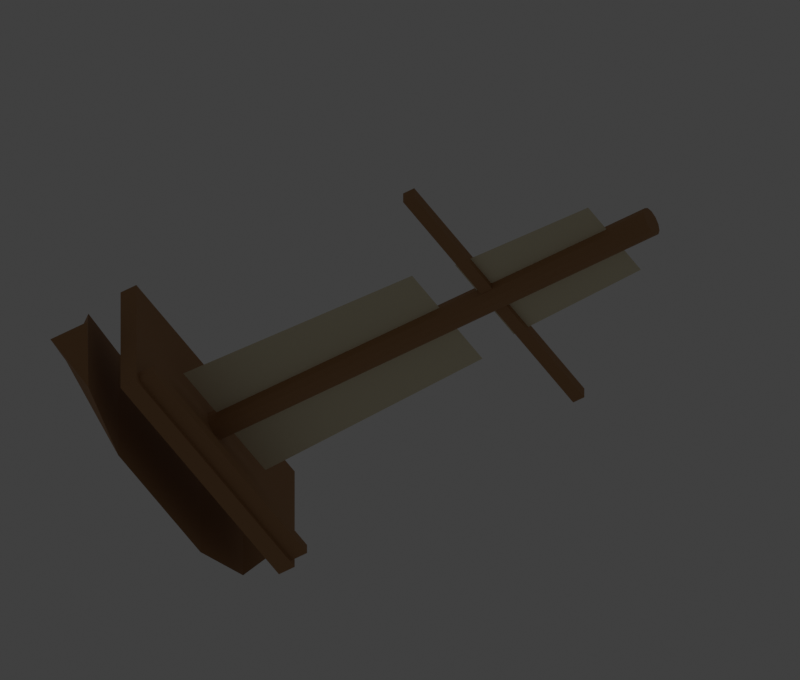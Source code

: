 # Source: ship.blend  (saved by Blender 5.2.45; exported with 4.5.12 LTS)
import bpy
from mathutils import Matrix  # noqa: F401  (used for matrix-valued properties, if any)

bpy.ops.wm.read_factory_settings(use_empty=True)
scene = bpy.context.scene
scene.name = 'Scene'

# ---- collections
col_collection = bpy.data.collections.new('Collection'); scene.collection.children.link(col_collection)
col_hull = bpy.data.collections.new('hull'); scene.collection.children.link(col_hull)
col_deck = bpy.data.collections.new('deck'); scene.collection.children.link(col_deck)
col_mast = bpy.data.collections.new('mast'); scene.collection.children.link(col_mast)
col_sails = bpy.data.collections.new('sails'); scene.collection.children.link(col_sails)

# ---- materials (node trees are filled in below, after node groups)
mat_warm_timber = bpy.data.materials.new('warm timber')
mat_warm_timber.diffuse_color = (0.38, 0.19, 0.075, 1.0)
mat_canvas = bpy.data.materials.new('canvas')
mat_canvas.diffuse_color = (0.78, 0.7, 0.48, 1.0)

# ---- material node trees
mat_warm_timber.use_nodes = True; mat_warm_timber.node_tree.nodes.clear()
_N = mat_warm_timber.node_tree.nodes; _L = mat_warm_timber.node_tree.links
n0 = _N.new('ShaderNodeBsdfPrincipled'); n0.name = 'Principled BSDF'; n0.location = (-200, 100)
n0.inputs[0].default_value = (0.38, 0.19, 0.075, 1.0)
n0.inputs[2].default_value = 0.78
n0.inputs[10].default_value = 0.005
n1 = _N.new('ShaderNodeOutputMaterial'); n1.name = 'Material Output'; n1.location = (200, 100)
_L.new(n0.outputs[0], n1.inputs[0])
n1.is_active_output = True
mat_canvas.use_nodes = True; mat_canvas.node_tree.nodes.clear()
_N = mat_canvas.node_tree.nodes; _L = mat_canvas.node_tree.links
n0 = _N.new('ShaderNodeBsdfPrincipled'); n0.name = 'Principled BSDF'; n0.location = (-200, 100)
n0.inputs[0].default_value = (0.78, 0.7, 0.48, 1.0)
n0.inputs[2].default_value = 0.78
n0.inputs[10].default_value = 0.005
n1 = _N.new('ShaderNodeOutputMaterial'); n1.name = 'Material Output'; n1.location = (200, 100)
_L.new(n0.outputs[0], n1.inputs[0])
n1.is_active_output = True

# ---- world
world_world = bpy.data.worlds.new('World'); scene.world = world_world
world_world.use_nodes = True; world_world.node_tree.nodes.clear()
_N = world_world.node_tree.nodes; _L = world_world.node_tree.links
n0 = _N.new('ShaderNodeOutputWorld'); n0.name = 'World Output'; n0.location = (200, 100)
n1 = _N.new('ShaderNodeBackground'); n1.name = 'Background'; n1.location = (-200, 100)
n1.inputs[0].default_value = (0.05088, 0.05088, 0.05088, 1.0)
_L.new(n1.outputs[0], n0.inputs[0])
n0.is_active_output = True
world_world.color = (0.055, 0.055, 0.055)
world_world.sun_shadow_jitter_overblur = 0.0

# ---- cameras
cam_review_camera_002 = bpy.data.cameras.new('review_camera.002')
cam_review_camera_002.type = 'ORTHO'
cam_review_camera_002.ortho_scale = 86.0

# ---- lights
light_large_softbox_002 = bpy.data.lights.new('large_softbox.002', 'AREA')
light_large_softbox_002.energy = 5200.0
light_large_softbox_002.shape = 'DISK'
light_large_softbox_002.size = 70.0

# ---- meshes
me_continuous_tapered_hull_mesh = bpy.data.meshes.new('continuous_tapered_hull mesh')
me_continuous_tapered_hull_mesh.from_pydata([(-16.0, 5.0, 0.0), (-16.0, 1.8, 0.0), (-16.0, 5.0, 0.0), (-13.0, 3.8, -5.0), (-13.0, 1.8, 0.0), (-13.0, 3.8, 5.0), (-7.0, 3.0, -7.0), (-7.0, 1.8, 0.0), (-7.0, 3.0, 7.0), (7.0, 3.0, -7.0), (7.0, 1.8, 0.0), (7.0, 3.0, 7.0), (14.0, 4.2, -5.0), (14.0, 1.8, 0.0), (14.0, 4.2, 5.0), (17.0, 6.0, 0.0), (17.0, 2.0, 0.0), (17.0, 6.0, 0.0)], [], [(0, 3, 4, 1), (1, 4, 5, 2), (0, 2, 5, 3), (3, 6, 7, 4), (4, 7, 8, 5), (3, 5, 8, 6), (6, 9, 10, 7), (7, 10, 11, 8), (6, 8, 11, 9), (9, 12, 13, 10), (10, 13, 14, 11), (9, 11, 14, 12), (12, 15, 16, 13), (13, 16, 17, 14), (12, 14, 17, 15), (0, 1, 2), (15, 16, 17)])
me_continuous_tapered_hull_mesh.materials.append(mat_warm_timber)
me_continuous_tapered_hull_mesh.update()
me_cube_020 = bpy.data.meshes.new('Cube.020')
me_cube_020.from_pydata([(-13.5, -0.85, -6.5), (-13.5, -0.85, 6.5), (-13.5, 0.85, -6.5), (-13.5, 0.85, 6.5), (13.5, -0.85, -6.5), (13.5, -0.85, 6.5), (13.5, 0.85, -6.5), (13.5, 0.85, 6.5)], [], [(0, 1, 3, 2), (2, 3, 7, 6), (6, 7, 5, 4), (4, 5, 1, 0), (2, 6, 4, 0), (7, 3, 1, 5)])
_uv = me_cube_020.uv_layers.new(name='UVMap')
_uv.uv.foreach_set('vector', [0.375, 0.0, 0.625, 0.0, 0.625, 0.25, 0.375, 0.25, 0.375, 0.25, 0.625, 0.25, 0.625, 0.5, 0.375, 0.5, 0.375, 0.5, 0.625, 0.5, 0.625, 0.75, 0.375, 0.75, 0.375, 0.75, 0.625, 0.75, 0.625, 1.0, 0.375, 1.0, 0.125, 0.5, 0.375, 0.5, 0.375, 0.75, 0.125, 0.75, 0.625, 0.5, 0.875, 0.5, 0.875, 0.75, 0.625, 0.75])
me_cube_020.materials.append(mat_warm_timber)
me_cube_020.update()
me_cube_021 = bpy.data.meshes.new('Cube.021')
me_cube_021.from_pydata([(-13.0, -1.0, -0.55), (-13.0, -1.0, 0.55), (-13.0, 1.0, -0.55), (-13.0, 1.0, 0.55), (13.0, -1.0, -0.55), (13.0, -1.0, 0.55), (13.0, 1.0, -0.55), (13.0, 1.0, 0.55)], [], [(0, 1, 3, 2), (2, 3, 7, 6), (6, 7, 5, 4), (4, 5, 1, 0), (2, 6, 4, 0), (7, 3, 1, 5)])
_uv = me_cube_021.uv_layers.new(name='UVMap')
_uv.uv.foreach_set('vector', [0.375, 0.0, 0.625, 0.0, 0.625, 0.25, 0.375, 0.25, 0.375, 0.25, 0.625, 0.25, 0.625, 0.5, 0.375, 0.5, 0.375, 0.5, 0.625, 0.5, 0.625, 0.75, 0.375, 0.75, 0.375, 0.75, 0.625, 0.75, 0.625, 1.0, 0.375, 1.0, 0.125, 0.5, 0.375, 0.5, 0.375, 0.75, 0.125, 0.75, 0.625, 0.5, 0.875, 0.5, 0.875, 0.75, 0.625, 0.75])
me_cube_021.materials.append(mat_warm_timber)
me_cube_021.update()
me_cylinder_003 = bpy.data.meshes.new('Cylinder.003')
me_cylinder_003.from_pydata([(0.0, 1.35, -24.0), (0.0, 1.35, 24.0), (0.675, 1.169, -24.0), (0.675, 1.169, 24.0), (1.169, 0.675, -24.0), (1.169, 0.675, 24.0), (1.35, 0.0, -24.0), (1.35, 0.0, 24.0), (1.169, -0.675, -24.0), (1.169, -0.675, 24.0), (0.675, -1.169, -24.0), (0.675, -1.169, 24.0), (0.0, -1.35, -24.0), (0.0, -1.35, 24.0), (-0.675, -1.169, -24.0), (-0.675, -1.169, 24.0), (-1.169, -0.675, -24.0), (-1.169, -0.675, 24.0), (-1.35, 0.0, -24.0), (-1.35, 0.0, 24.0), (-1.169, 0.675, -24.0), (-1.169, 0.675, 24.0), (-0.675, 1.169, -24.0), (-0.675, 1.169, 24.0)], [], [(0, 1, 3, 2), (2, 3, 5, 4), (4, 5, 7, 6), (6, 7, 9, 8), (8, 9, 11, 10), (10, 11, 13, 12), (12, 13, 15, 14), (14, 15, 17, 16), (16, 17, 19, 18), (18, 19, 21, 20), (3, 1, 23, 21, 19, 17, 15, 13, 11, 9, 7, 5), (20, 21, 23, 22), (22, 23, 1, 0), (0, 2, 4, 6, 8, 10, 12, 14, 16, 18, 20, 22)])
_uv = me_cylinder_003.uv_layers.new(name='UVMap')
_uv.uv.foreach_set('vector', [1.0, 0.5, 1.0, 1.0, 0.9167, 1.0, 0.9167, 0.5, 0.9167, 0.5, 0.9167, 1.0, 0.8333, 1.0, 0.8333, 0.5, 0.8333, 0.5, 0.8333, 1.0, 0.75, 1.0, 0.75, 0.5, 0.75, 0.5, 0.75, 1.0, 0.6667, 1.0, 0.6667, 0.5, 0.6667, 0.5, 0.6667, 1.0, 0.5833, 1.0, 0.5833, 0.5, 0.5833, 0.5, 0.5833, 1.0, 0.5, 1.0, 0.5, 0.5, 0.5, 0.5, 0.5, 1.0, 0.4167, 1.0, 0.4167, 0.5, 0.4167, 0.5, 0.4167, 1.0, 0.3333, 1.0, 0.3333, 0.5, 0.3333, 0.5, 0.3333, 1.0, 0.25, 1.0, 0.25, 0.5, 0.25, 0.5, 0.25, 1.0, 0.1667, 1.0, 0.1667, 0.5, 0.37, 0.4578, 0.25, 0.49, 0.13, 0.4578, 0.04215, 0.37, 0.01, 0.25, 0.04215, 0.13, 0.13, 0.04215, 0.25, 0.01, 0.37, 0.04215, 0.4578, 0.13, 0.49, 0.25, 0.4578, 0.37, 0.1667, 0.5, 0.1667, 1.0, 0.08333, 1.0, 0.08333, 0.5, 0.08333, 0.5, 0.08333, 1.0, 7.451e-08, 1.0, 7.451e-08, 0.5, 0.75, 0.49, 0.87, 0.4578, 0.9578, 0.37, 0.99, 0.25, 0.9578, 0.13, 0.87, 0.04215, 0.75, 0.01, 0.63, 0.04215, 0.5422, 0.13, 0.51, 0.25, 0.5422, 0.37, 0.63, 0.4578])
me_cylinder_003.materials.append(mat_warm_timber)
me_cylinder_003.update()
me_cube_022 = bpy.data.meshes.new('Cube.022')
me_cube_022.from_pydata([(-14.5, -0.6, -0.6), (-14.5, -0.6, 0.6), (-14.5, 0.6, -0.6), (-14.5, 0.6, 0.6), (14.5, -0.6, -0.6), (14.5, -0.6, 0.6), (14.5, 0.6, -0.6), (14.5, 0.6, 0.6)], [], [(0, 1, 3, 2), (2, 3, 7, 6), (6, 7, 5, 4), (4, 5, 1, 0), (2, 6, 4, 0), (7, 3, 1, 5)])
_uv = me_cube_022.uv_layers.new(name='UVMap')
_uv.uv.foreach_set('vector', [0.375, 0.0, 0.625, 0.0, 0.625, 0.25, 0.375, 0.25, 0.375, 0.25, 0.625, 0.25, 0.625, 0.5, 0.375, 0.5, 0.375, 0.5, 0.625, 0.5, 0.625, 0.75, 0.375, 0.75, 0.375, 0.75, 0.625, 0.75, 0.625, 1.0, 0.375, 1.0, 0.125, 0.5, 0.375, 0.5, 0.375, 0.75, 0.125, 0.75, 0.625, 0.5, 0.875, 0.5, 0.875, 0.75, 0.625, 0.75])
me_cube_022.materials.append(mat_warm_timber)
me_cube_022.update()
me_lower_sail_mesh = bpy.data.meshes.new('lower_sail mesh')
me_lower_sail_mesh.from_pydata([(-7.0, 10.0, 0.0), (7.0, 10.0, 0.0), (6.0, 34.0, 0.0), (-6.0, 34.0, 0.0)], [], [(0, 1, 2, 3)])
me_lower_sail_mesh.materials.append(mat_canvas)
me_lower_sail_mesh.update()
me_upper_sail_mesh = bpy.data.meshes.new('upper_sail mesh')
me_upper_sail_mesh.from_pydata([(-5.0, 38.0, 0.0), (5.0, 38.0, 0.0), (4.5, 52.0, 0.0), (-4.5, 52.0, 0.0)], [], [(0, 1, 2, 3)])
me_upper_sail_mesh.materials.append(mat_canvas)
me_upper_sail_mesh.update()

# ---- objects
ob_review_camera = bpy.data.objects.new('review_camera', cam_review_camera_002)
ob_large_softbox = bpy.data.objects.new('large_softbox', light_large_softbox_002)
ob_continuous_tapered_hull = bpy.data.objects.new('continuous_tapered_hull', me_continuous_tapered_hull_mesh)
ob_deck = bpy.data.objects.new('deck', me_cube_020)
ob_front_rail = bpy.data.objects.new('front_rail', me_cube_021)
ob_mast = bpy.data.objects.new('mast', me_cylinder_003)
ob_yard = bpy.data.objects.new('yard', me_cube_022)
ob_lower_sail = bpy.data.objects.new('lower_sail', me_lower_sail_mesh)
ob_upper_sail = bpy.data.objects.new('upper_sail', me_upper_sail_mesh)

# ---- transforms, parenting, visibility, modifiers, constraints
ob_review_camera.location = (95.0, 92.0, -125.0)
ob_review_camera.rotation_euler = (2.409, -7.51e-08, 2.134)
ob_large_softbox.location = (30.0, 95.0, -40.0)
ob_continuous_tapered_hull.location = (0.0, -2.125, 0.0)
ob_continuous_tapered_hull.scale = (1.181, 1.181, 1.181)
ob_deck.location = (0.0, 7.557, 0.0)
ob_deck.scale = (1.181, 1.181, 1.181)
ob_front_rail.location = (0.0, 9.328, -6.5)
ob_front_rail.scale = (1.181, 1.181, 1.181)
ob_mast.location = (0.0, 35.66, 0.0)
ob_mast.rotation_euler = (1.571, 0.0, 0.0)
ob_mast.scale = (1.181, 1.181, 1.181)
ob_yard.location = (0.0, 43.93, 0.0)
ob_yard.scale = (1.181, 1.181, 1.181)
ob_lower_sail.location = (0.0, -2.125, 0.0)
ob_lower_sail.scale = (1.181, 1.181, 1.181)
ob_upper_sail.location = (0.0, -2.125, 0.0)
ob_upper_sail.scale = (1.181, 1.181, 1.181)

# ---- collection membership
scene.collection.objects.link(ob_review_camera)
scene.collection.objects.link(ob_large_softbox)
col_hull.objects.link(ob_continuous_tapered_hull)
col_deck.objects.link(ob_deck)
col_deck.objects.link(ob_front_rail)
col_mast.objects.link(ob_mast)
col_mast.objects.link(ob_yard)
col_sails.objects.link(ob_lower_sail)
col_sails.objects.link(ob_upper_sail)

# ---- scene / render settings (as saved in the file)
scene.camera = ob_review_camera
scene.frame_start = 1; scene.frame_end = 250; scene.frame_set(1)
scene.render.engine = 'BLENDER_WORKBENCH'
scene.render.resolution_x = 1000
scene.render.resolution_y = 850
scene.render.bake_bias = 0.0
scene.render.bake_samples = 0
scene.render.compositor_device = 'GPU'
scene.eevee.use_volume_custom_range = False
scene.eevee.fast_gi_thickness_near = 0.1
scene.eevee.fast_gi_thickness_far = 0.0
scene.eevee.ray_tracing_options.screen_trace_thickness = 0.1
scene.view_settings.view_transform = 'Standard'
bpy.context.view_layer.update()
